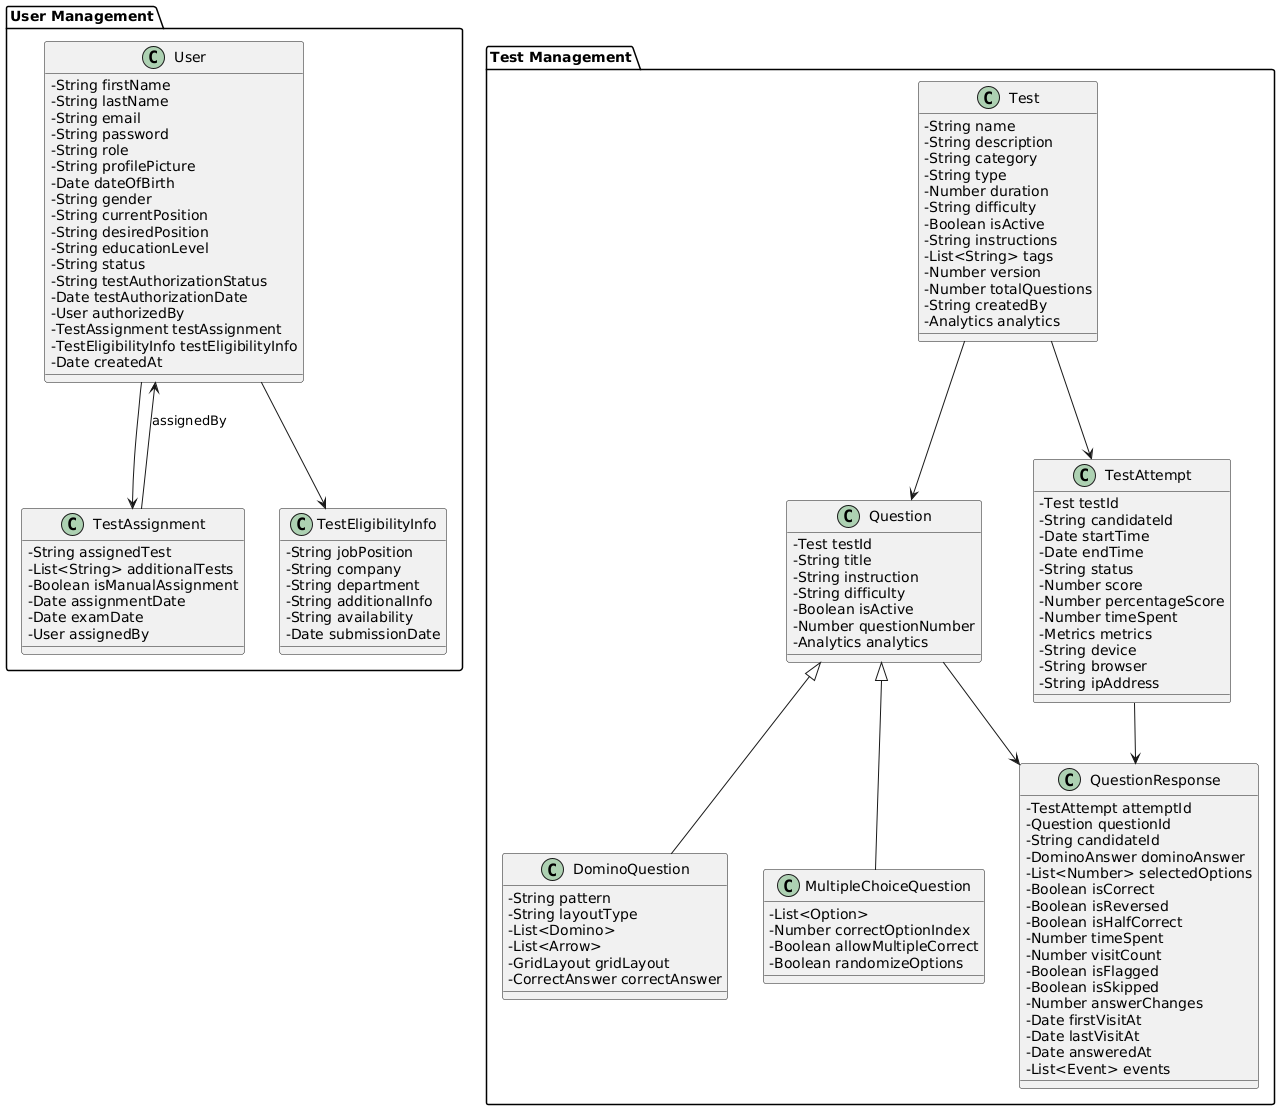

The diagram above was rendered by PlantUML. Its source (embedded in the PNG):
@startuml
' Define stereotypes
skinparam classAttributeIconSize 0

package "User Management" {
  class User {
    - String firstName
    - String lastName
    - String email
    - String password
    - String role
    - String profilePicture
    - Date dateOfBirth
    - String gender
    - String currentPosition
    - String desiredPosition
    - String educationLevel
    - String status
    - String testAuthorizationStatus
    - Date testAuthorizationDate
    - User authorizedBy
    - TestAssignment testAssignment
    - TestEligibilityInfo testEligibilityInfo
    - Date createdAt
  }

  class TestAssignment {
    - String assignedTest
    - List<String> additionalTests
    - Boolean isManualAssignment
    - Date assignmentDate
    - Date examDate
    - User assignedBy
  }

  class TestEligibilityInfo {
    - String jobPosition
    - String company
    - String department
    - String additionalInfo
    - String availability
    - Date submissionDate
  }

  User --> TestAssignment
  User --> TestEligibilityInfo
  TestAssignment --> User : assignedBy
}

package "Test Management" {
  class Test {
    - String name
    - String description
    - String category
    - String type
    - Number duration
    - String difficulty
    - Boolean isActive
    - String instructions
    - List<String> tags
    - Number version
    - Number totalQuestions
    - String createdBy
    - Analytics analytics
  }

  class Question {
    - Test testId
    - String title
    - String instruction
    - String difficulty
    - Boolean isActive
    - Number questionNumber
    - Analytics analytics
  }

  class DominoQuestion {
    - String pattern
    - String layoutType
    - List<Domino>
    - List<Arrow>
    - GridLayout gridLayout
    - CorrectAnswer correctAnswer
  }

  class MultipleChoiceQuestion {
    - List<Option>
    - Number correctOptionIndex
    - Boolean allowMultipleCorrect
    - Boolean randomizeOptions
  }

  class TestAttempt {
    - Test testId
    - String candidateId
    - Date startTime
    - Date endTime
    - String status
    - Number score
    - Number percentageScore
    - Number timeSpent
    - Metrics metrics
    - String device
    - String browser
    - String ipAddress
  }

  class QuestionResponse {
    - TestAttempt attemptId
    - Question questionId
    - String candidateId
    - DominoAnswer dominoAnswer
    - List<Number> selectedOptions
    - Boolean isCorrect
    - Boolean isReversed
    - Boolean isHalfCorrect
    - Number timeSpent
    - Number visitCount
    - Boolean isFlagged
    - Boolean isSkipped
    - Number answerChanges
    - Date firstVisitAt
    - Date lastVisitAt
    - Date answeredAt
    - List<Event> events
  }

  Question <|-- DominoQuestion
  Question <|-- MultipleChoiceQuestion
  Test --> Question
  Test --> TestAttempt
  Question --> QuestionResponse
  TestAttempt --> QuestionResponse
}
@enduml